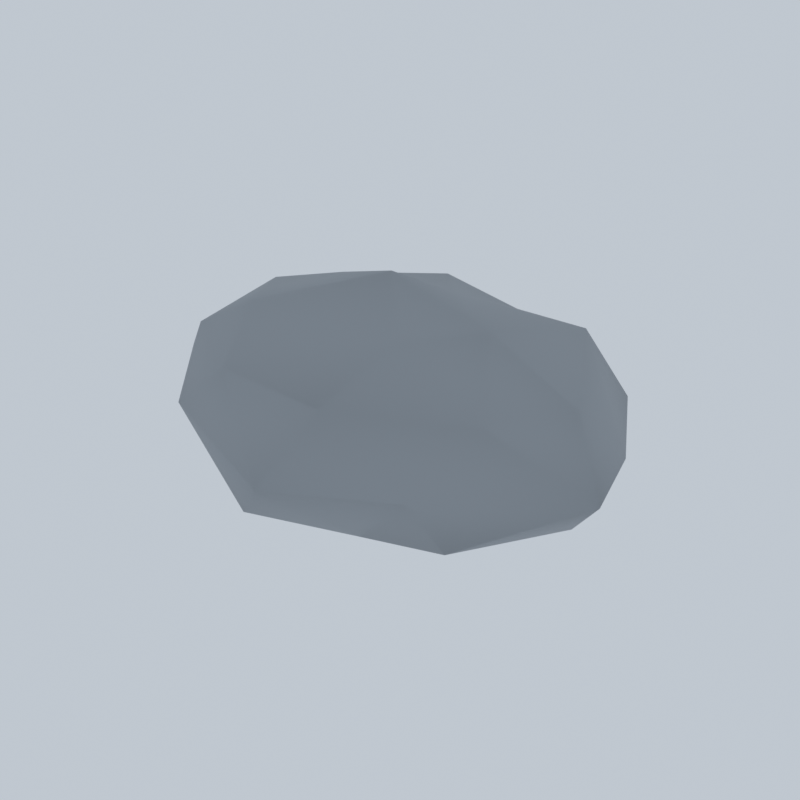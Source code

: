 # Source: rock_mobile.blend  (saved by Blender 5.3.31; exported with 4.5.12 LTS)
import bpy
from mathutils import Matrix  # noqa: F401  (used for matrix-valued properties, if any)

bpy.ops.wm.read_factory_settings(use_empty=True)
scene = bpy.context.scene
scene.name = 'Scene'

# ---- collections
col_collection = bpy.data.collections.new('Collection'); scene.collection.children.link(col_collection)

# ---- materials (node trees are filled in below, after node groups)
mat_rock = bpy.data.materials.new('Rock')
mat_rock.diffuse_color = (0.3231, 0.3515, 0.3813, 1.0)

# ---- material node trees
mat_rock.use_nodes = True; mat_rock.node_tree.nodes.clear()
_N = mat_rock.node_tree.nodes; _L = mat_rock.node_tree.links
n0 = _N.new('ShaderNodeBsdfPrincipled'); n0.name = 'Principled BSDF'; n0.location = (-200, 100)
n0.inputs[0].default_value = (0.3231, 0.3515, 0.3813, 1.0)
n0.inputs[2].default_value = 0.75
n0.inputs[10].default_value = 0.005
n1 = _N.new('ShaderNodeOutputMaterial'); n1.name = 'Material Output'; n1.location = (200, 100)
_L.new(n0.outputs[0], n1.inputs[0])
n1.is_active_output = True

# ---- world
world_studio_004 = bpy.data.worlds.new('Studio.004'); scene.world = world_studio_004
world_studio_004.use_nodes = True; world_studio_004.node_tree.nodes.clear()
_N = world_studio_004.node_tree.nodes; _L = world_studio_004.node_tree.links
n0 = _N.new('ShaderNodeBackground'); n0.name = 'Background'; n0.location = (-200, 100)
n0.inputs[0].default_value = (0.75, 0.82, 0.9, 1.0)
n0.inputs[1].default_value = 0.7
n1 = _N.new('ShaderNodeOutputWorld'); n1.name = 'World Output'; n1.location = (200, 100)
_L.new(n0.outputs[0], n1.inputs[0])
n1.is_active_output = True

# ---- meshes
me_icosphere = bpy.data.meshes.new('Icosphere')
me_icosphere.from_pydata([(0.001785, -0.111, -0.2206), (0.6493, -0.5188, 0.08748), (-0.209, -0.7708, 0.05528), (-0.8996, 0.1075, 0.1119), (-0.3122, 0.7948, 0.02701), (0.8386, 0.3701, 0.04264), (0.1957, -0.7265, 0.651), (-0.8292, -0.401, 0.6227), (-0.7832, 0.432, 0.5305), (0.1817, 0.6099, 0.6293), (0.9128, -0.0446, 0.6141), (-0.01124, -0.04806, 0.9571), (-0.1212, -0.4614, -0.1145), (0.4484, -0.1572, -0.08966), (0.2225, -0.532, -0.005523), (0.865, 0.06171, -9.456e-05), (0.4397, 0.1366, -0.09945), (-0.4833, 0.01753, -0.06629), (-0.7604, -0.3531, 0.07069), (-0.1498, 0.3895, -0.07197), (-0.609, 0.3938, 0.08185), (0.1679, 0.6956, 0.07913), (1.107, -0.1699, 0.3155), (0.9617, 0.2877, 0.2736), (-0.009193, -0.8797, 0.2887), (0.5054, -0.5828, 0.2907), (-1.05, -0.2734, 0.4094), (-0.712, -0.6594, 0.3579), (-0.5193, 0.7238, 0.4082), (-1.042, 0.2269, 0.3274), (0.7035, 0.7571, 0.2941), (-0.07771, 0.7357, 0.3073), (0.7121, -0.3786, 0.6065), (-0.3924, -0.6667, 0.6235), (-0.8688, 0.1087, 0.6749), (-0.2697, 0.6754, 0.6726), (0.6087, 0.4959, 0.6892), (0.2588, -0.3285, 0.8091), (0.5225, -0.09515, 0.8479), (-0.5474, -0.351, 0.7798), (-0.5234, 0.2088, 0.7548), (0.04901, 0.3163, 0.7626)], [], [(0, 13, 12), (1, 13, 15), (0, 12, 17), (0, 17, 19), (0, 19, 16), (1, 15, 22), (2, 14, 24), (3, 18, 26), (4, 20, 28), (5, 21, 30), (1, 22, 25), (2, 24, 27), (3, 26, 29), (4, 28, 31), (5, 30, 23), (6, 32, 37), (7, 33, 39), (8, 34, 40), (9, 35, 41), (10, 36, 38), (38, 41, 11), (38, 36, 41), (36, 9, 41), (41, 40, 11), (41, 35, 40), (35, 8, 40), (40, 39, 11), (40, 34, 39), (34, 7, 39), (39, 37, 11), (39, 33, 37), (33, 6, 37), (37, 38, 11), (37, 32, 38), (32, 10, 38), (23, 36, 10), (23, 30, 36), (30, 9, 36), (31, 35, 9), (31, 28, 35), (28, 8, 35), (29, 34, 8), (29, 26, 34), (26, 7, 34), (27, 33, 7), (27, 24, 33), (24, 6, 33), (25, 32, 6), (25, 22, 32), (22, 10, 32), (30, 31, 9), (30, 21, 31), (21, 4, 31), (28, 29, 8), (28, 20, 29), (20, 3, 29), (26, 27, 7), (26, 18, 27), (18, 2, 27), (24, 25, 6), (24, 14, 25), (14, 1, 25), (22, 23, 10), (22, 15, 23), (15, 5, 23), (16, 21, 5), (16, 19, 21), (19, 4, 21), (19, 20, 4), (19, 17, 20), (17, 3, 20), (17, 18, 3), (17, 12, 18), (12, 2, 18), (15, 16, 5), (15, 13, 16), (13, 0, 16), (12, 14, 2), (12, 13, 14), (13, 1, 14)])
me_icosphere.polygons.foreach_set('use_smooth', [True] * 80)
_uv = me_icosphere.uv_layers.new(name='UVMap')
_uv.uv.foreach_set('vector', [0.1818, 0.0, 0.2273, 0.07873, 0.1364, 0.07873, 0.2727, 0.1575, 0.3182, 0.07873, 0.3636, 0.1575, 0.9091, 0.0, 0.9545, 0.07873, 0.8636, 0.07873, 0.7273, 0.0, 0.7727, 0.07873, 0.6818, 0.07873, 0.5455, 0.0, 0.5909, 0.07873, 0.5, 0.07873, 0.2727, 0.1575, 0.3636, 0.1575, 0.3182, 0.2362, 0.09091, 0.1575, 0.1818, 0.1575, 0.1364, 0.2362, 0.8182, 0.1575, 0.9091, 0.1575, 0.8636, 0.2362, 0.6364, 0.1575, 0.7273, 0.1575, 0.6818, 0.2362, 0.4545, 0.1575, 0.5455, 0.1575, 0.5, 0.2362, 0.2727, 0.1575, 0.3182, 0.2362, 0.2273, 0.2362, 0.09091, 0.1575, 0.1364, 0.2362, 0.04546, 0.2362, 0.8182, 0.1575, 0.8636, 0.2362, 0.7727, 0.2362, 0.6364, 0.1575, 0.6818, 0.2362, 0.5909, 0.2362, 0.4545, 0.1575, 0.5, 0.2362, 0.4091, 0.2362, 0.1818, 0.3149, 0.2727, 0.3149, 0.2273, 0.3937, 0.0, 0.3149, 0.09091, 0.3149, 0.04546, 0.3937, 0.7273, 0.3149, 0.8182, 0.3149, 0.7727, 0.3937, 0.5455, 0.3149, 0.6364, 0.3149, 0.5909, 0.3937, 0.3636, 0.3149, 0.4545, 0.3149, 0.4091, 0.3937, 0.4091, 0.3937, 0.5, 0.3937, 0.4545, 0.4724, 0.4091, 0.3937, 0.4545, 0.3149, 0.5, 0.3937, 0.4545, 0.3149, 0.5455, 0.3149, 0.5, 0.3937, 0.5909, 0.3937, 0.6818, 0.3937, 0.6364, 0.4724, 0.5909, 0.3937, 0.6364, 0.3149, 0.6818, 0.3937, 0.6364, 0.3149, 0.7273, 0.3149, 0.6818, 0.3937, 0.7727, 0.3937, 0.8636, 0.3937, 0.8182, 0.4724, 0.7727, 0.3937, 0.8182, 0.3149, 0.8636, 0.3937, 0.8182, 0.3149, 0.9091, 0.3149, 0.8636, 0.3937, 0.04546, 0.3937, 0.1364, 0.3937, 0.09091, 0.4724, 0.04546, 0.3937, 0.09091, 0.3149, 0.1364, 0.3937, 0.09091, 0.3149, 0.1818, 0.3149, 0.1364, 0.3937, 0.2273, 0.3937, 0.3182, 0.3937, 0.2727, 0.4724, 0.2273, 0.3937, 0.2727, 0.3149, 0.3182, 0.3937, 0.2727, 0.3149, 0.3636, 0.3149, 0.3182, 0.3937, 0.4091, 0.2362, 0.4545, 0.3149, 0.3636, 0.3149, 0.4091, 0.2362, 0.5, 0.2362, 0.4545, 0.3149, 0.5, 0.2362, 0.5455, 0.3149, 0.4545, 0.3149, 0.5909, 0.2362, 0.6364, 0.3149, 0.5455, 0.3149, 0.5909, 0.2362, 0.6818, 0.2362, 0.6364, 0.3149, 0.6818, 0.2362, 0.7273, 0.3149, 0.6364, 0.3149, 0.7727, 0.2362, 0.8182, 0.3149, 0.7273, 0.3149, 0.7727, 0.2362, 0.8636, 0.2362, 0.8182, 0.3149, 0.8636, 0.2362, 0.9091, 0.3149, 0.8182, 0.3149, 0.04546, 0.2362, 0.09091, 0.3149, 0.0, 0.3149, 0.04546, 0.2362, 0.1364, 0.2362, 0.09091, 0.3149, 0.1364, 0.2362, 0.1818, 0.3149, 0.09091, 0.3149, 0.2273, 0.2362, 0.2727, 0.3149, 0.1818, 0.3149, 0.2273, 0.2362, 0.3182, 0.2362, 0.2727, 0.3149, 0.3182, 0.2362, 0.3636, 0.3149, 0.2727, 0.3149, 0.5, 0.2362, 0.5909, 0.2362, 0.5455, 0.3149, 0.5, 0.2362, 0.5455, 0.1575, 0.5909, 0.2362, 0.5455, 0.1575, 0.6364, 0.1575, 0.5909, 0.2362, 0.6818, 0.2362, 0.7727, 0.2362, 0.7273, 0.3149, 0.6818, 0.2362, 0.7273, 0.1575, 0.7727, 0.2362, 0.7273, 0.1575, 0.8182, 0.1575, 0.7727, 0.2362, 0.8636, 0.2362, 0.9545, 0.2362, 0.9091, 0.3149, 0.8636, 0.2362, 0.9091, 0.1575, 0.9545, 0.2362, 0.9091, 0.1575, 1.0, 0.1575, 0.9545, 0.2362, 0.1364, 0.2362, 0.2273, 0.2362, 0.1818, 0.3149, 0.1364, 0.2362, 0.1818, 0.1575, 0.2273, 0.2362, 0.1818, 0.1575, 0.2727, 0.1575, 0.2273, 0.2362, 0.3182, 0.2362, 0.4091, 0.2362, 0.3636, 0.3149, 0.3182, 0.2362, 0.3636, 0.1575, 0.4091, 0.2362, 0.3636, 0.1575, 0.4545, 0.1575, 0.4091, 0.2362, 0.5, 0.07873, 0.5455, 0.1575, 0.4545, 0.1575, 0.5, 0.07873, 0.5909, 0.07873, 0.5455, 0.1575, 0.5909, 0.07873, 0.6364, 0.1575, 0.5455, 0.1575, 0.6818, 0.07873, 0.7273, 0.1575, 0.6364, 0.1575, 0.6818, 0.07873, 0.7727, 0.07873, 0.7273, 0.1575, 0.7727, 0.07873, 0.8182, 0.1575, 0.7273, 0.1575, 0.8636, 0.07873, 0.9091, 0.1575, 0.8182, 0.1575, 0.8636, 0.07873, 0.9545, 0.07873, 0.9091, 0.1575, 0.9545, 0.07873, 1.0, 0.1575, 0.9091, 0.1575, 0.3636, 0.1575, 0.4091, 0.07873, 0.4545, 0.1575, 0.3636, 0.1575, 0.3182, 0.07873, 0.4091, 0.07873, 0.3182, 0.07873, 0.3636, 0.0, 0.4091, 0.07873, 0.1364, 0.07873, 0.1818, 0.1575, 0.09091, 0.1575, 0.1364, 0.07873, 0.2273, 0.07873, 0.1818, 0.1575, 0.2273, 0.07873, 0.2727, 0.1575, 0.1818, 0.1575])
me_icosphere.materials.append(mat_rock)
me_icosphere.update()
me_icosphere.normals_split_custom_set([tuple(v) for v in zip(*[iter([0.01244, -0.02628, -0.9996, 0.2517, -0.2166, -0.9432, -0.02686, -0.3411, -0.9396, 0.4362, -0.6091, -0.6624, 0.2517, -0.2166, -0.9432, 0.5587, -0.02998, -0.8288, 0.01244, -0.02628, -0.9996, -0.02686, -0.3411, -0.9396, -0.3269, 0.06476, -0.9428, 0.01244, -0.02628, -0.9996, -0.3269, 0.06476, -0.9428, -0.09232, 0.2576, -0.9618, 0.01244, -0.02628, -0.9996, -0.09232, 0.2576, -0.9618, 0.1638, 0.2246, -0.9606, 0.4362, -0.6091, -0.6624, 0.5587, -0.02998, -0.8288, 0.909, -0.4165, 0.01733, -0.1401, -0.7085, -0.6917, 0.2522, -0.6398, -0.7259, 0.1121, -0.9868, -0.1165, -0.6303, 0.1079, -0.7688, -0.5284, -0.3391, -0.7783, -0.9526, -0.3023, -0.0337, -0.201, 0.8065, -0.556, -0.5048, 0.4089, -0.7602, -0.4843, 0.8738, 0.04376, 0.4424, 0.4182, -0.7933, 0.1539, 0.6436, -0.7497, 0.4191, 0.907, 0.04062, 0.4362, -0.6091, -0.6624, 0.909, -0.4165, 0.01733, 0.485, -0.874, -0.03001, -0.1401, -0.7085, -0.6917, 0.1121, -0.9868, -0.1165, -0.5492, -0.8356, 0.007796, -0.6303, 0.1079, -0.7688, -0.9526, -0.3023, -0.0337, -0.873, 0.4693, -0.1328, -0.201, 0.8065, -0.556, -0.4843, 0.8738, 0.04376, 0.05544, 0.9878, 0.1458, 0.4424, 0.4182, -0.7933, 0.4191, 0.907, 0.04062, 0.9261, 0.3704, 0.0716, 0.2928, -0.7834, 0.5482, 0.5331, -0.5997, 0.5968, 0.1162, -0.4242, 0.8981, -0.5702, -0.4627, 0.6788, -0.2225, -0.7098, 0.6684, -0.2466, -0.2712, 0.9304, -0.5563, 0.5478, 0.6249, -0.6058, 0.1373, 0.7837, -0.2518, 0.2683, 0.9299, 0.08673, 0.7629, 0.6407, -0.1219, 0.6769, 0.7259, 0.03639, 0.3553, 0.934, 0.7214, 0.0656, 0.6894, 0.4071, 0.4723, 0.7818, 0.3135, -0.02668, 0.9492, 0.3135, -0.02668, 0.9492, 0.03639, 0.3553, 0.934, -0.01851, 0.05996, 0.998, 0.3135, -0.02668, 0.9492, 0.4071, 0.4723, 0.7818, 0.03639, 0.3553, 0.934, 0.4071, 0.4723, 0.7818, 0.08673, 0.7629, 0.6407, 0.03639, 0.3553, 0.934, 0.03639, 0.3553, 0.934, -0.2518, 0.2683, 0.9299, -0.01851, 0.05996, 0.998, 0.03639, 0.3553, 0.934, -0.1219, 0.6769, 0.7259, -0.2518, 0.2683, 0.9299, -0.1219, 0.6769, 0.7259, -0.5563, 0.5478, 0.6249, -0.2518, 0.2683, 0.9299, -0.2518, 0.2683, 0.9299, -0.2466, -0.2712, 0.9304, -0.01851, 0.05996, 0.998, -0.2518, 0.2683, 0.9299, -0.6058, 0.1373, 0.7837, -0.2466, -0.2712, 0.9304, -0.6058, 0.1373, 0.7837, -0.5702, -0.4627, 0.6788, -0.2466, -0.2712, 0.9304, -0.2466, -0.2712, 0.9304, 0.1162, -0.4242, 0.8981, -0.01851, 0.05996, 0.998, -0.2466, -0.2712, 0.9304, -0.2225, -0.7098, 0.6684, 0.1162, -0.4242, 0.8981, -0.2225, -0.7098, 0.6684, 0.2928, -0.7834, 0.5482, 0.1162, -0.4242, 0.8981, 0.1162, -0.4242, 0.8981, 0.3135, -0.02668, 0.9492, -0.01851, 0.05996, 0.998, 0.1162, -0.4242, 0.8981, 0.5331, -0.5997, 0.5968, 0.3135, -0.02668, 0.9492, 0.5331, -0.5997, 0.5968, 0.7214, 0.0656, 0.6894, 0.3135, -0.02668, 0.9492, 0.9261, 0.3704, 0.0716, 0.4071, 0.4723, 0.7818, 0.7214, 0.0656, 0.6894, 0.9261, 0.3704, 0.0716, 0.4191, 0.907, 0.04062, 0.4071, 0.4723, 0.7818, 0.4191, 0.907, 0.04062, 0.08673, 0.7629, 0.6407, 0.4071, 0.4723, 0.7818, 0.05544, 0.9878, 0.1458, -0.1219, 0.6769, 0.7259, 0.08673, 0.7629, 0.6407, 0.05544, 0.9878, 0.1458, -0.4843, 0.8738, 0.04376, -0.1219, 0.6769, 0.7259, -0.4843, 0.8738, 0.04376, -0.5563, 0.5478, 0.6249, -0.1219, 0.6769, 0.7259, -0.873, 0.4693, -0.1328, -0.6058, 0.1373, 0.7837, -0.5563, 0.5478, 0.6249, -0.873, 0.4693, -0.1328, -0.9526, -0.3023, -0.0337, -0.6058, 0.1373, 0.7837, -0.9526, -0.3023, -0.0337, -0.5702, -0.4627, 0.6788, -0.6058, 0.1373, 0.7837, -0.5492, -0.8356, 0.007796, -0.2225, -0.7098, 0.6684, -0.5702, -0.4627, 0.6788, -0.5492, -0.8356, 0.007796, 0.1121, -0.9868, -0.1165, -0.2225, -0.7098, 0.6684, 0.1121, -0.9868, -0.1165, 0.2928, -0.7834, 0.5482, -0.2225, -0.7098, 0.6684, 0.485, -0.874, -0.03001, 0.5331, -0.5997, 0.5968, 0.2928, -0.7834, 0.5482, 0.485, -0.874, -0.03001, 0.909, -0.4165, 0.01733, 0.5331, -0.5997, 0.5968, 0.909, -0.4165, 0.01733, 0.7214, 0.0656, 0.6894, 0.5331, -0.5997, 0.5968, 0.4191, 0.907, 0.04062, 0.05544, 0.9878, 0.1458, 0.08673, 0.7629, 0.6407, 0.4191, 0.907, 0.04062, 0.1539, 0.6436, -0.7497, 0.05544, 0.9878, 0.1458, 0.1539, 0.6436, -0.7497, -0.201, 0.8065, -0.556, 0.05544, 0.9878, 0.1458, -0.4843, 0.8738, 0.04376, -0.873, 0.4693, -0.1328, -0.5563, 0.5478, 0.6249, -0.4843, 0.8738, 0.04376, -0.5048, 0.4089, -0.7602, -0.873, 0.4693, -0.1328, -0.5048, 0.4089, -0.7602, -0.6303, 0.1079, -0.7688, -0.873, 0.4693, -0.1328, -0.9526, -0.3023, -0.0337, -0.5492, -0.8356, 0.007796, -0.5702, -0.4627, 0.6788, -0.9526, -0.3023, -0.0337, -0.5284, -0.3391, -0.7783, -0.5492, -0.8356, 0.007796, -0.5284, -0.3391, -0.7783, -0.1401, -0.7085, -0.6917, -0.5492, -0.8356, 0.007796, 0.1121, -0.9868, -0.1165, 0.485, -0.874, -0.03001, 0.2928, -0.7834, 0.5482, 0.1121, -0.9868, -0.1165, 0.2522, -0.6398, -0.7259, 0.485, -0.874, -0.03001, 0.2522, -0.6398, -0.7259, 0.4362, -0.6091, -0.6624, 0.485, -0.874, -0.03001, 0.909, -0.4165, 0.01733, 0.9261, 0.3704, 0.0716, 0.7214, 0.0656, 0.6894, 0.909, -0.4165, 0.01733, 0.5587, -0.02998, -0.8288, 0.9261, 0.3704, 0.0716, 0.5587, -0.02998, -0.8288, 0.4424, 0.4182, -0.7933, 0.9261, 0.3704, 0.0716, 0.1638, 0.2246, -0.9606, 0.1539, 0.6436, -0.7497, 0.4424, 0.4182, -0.7933, 0.1638, 0.2246, -0.9606, -0.09232, 0.2576, -0.9618, 0.1539, 0.6436, -0.7497, -0.09232, 0.2576, -0.9618, -0.201, 0.8065, -0.556, 0.1539, 0.6436, -0.7497, -0.09232, 0.2576, -0.9618, -0.5048, 0.4089, -0.7602, -0.201, 0.8065, -0.556, -0.09232, 0.2576, -0.9618, -0.3269, 0.06476, -0.9428, -0.5048, 0.4089, -0.7602, -0.3269, 0.06476, -0.9428, -0.6303, 0.1079, -0.7688, -0.5048, 0.4089, -0.7602, -0.3269, 0.06476, -0.9428, -0.5284, -0.3391, -0.7783, -0.6303, 0.1079, -0.7688, -0.3269, 0.06476, -0.9428, -0.02686, -0.3411, -0.9396, -0.5284, -0.3391, -0.7783, -0.02686, -0.3411, -0.9396, -0.1401, -0.7085, -0.6917, -0.5284, -0.3391, -0.7783, 0.5587, -0.02998, -0.8288, 0.1638, 0.2246, -0.9606, 0.4424, 0.4182, -0.7933, 0.5587, -0.02998, -0.8288, 0.2517, -0.2166, -0.9432, 0.1638, 0.2246, -0.9606, 0.2517, -0.2166, -0.9432, 0.01244, -0.02628, -0.9996, 0.1638, 0.2246, -0.9606, -0.02686, -0.3411, -0.9396, 0.2522, -0.6398, -0.7259, -0.1401, -0.7085, -0.6917, -0.02686, -0.3411, -0.9396, 0.2517, -0.2166, -0.9432, 0.2522, -0.6398, -0.7259, 0.2517, -0.2166, -0.9432, 0.4362, -0.6091, -0.6624, 0.2522, -0.6398, -0.7259])] * 3)])

# ---- objects
ob_rock = bpy.data.objects.new('Rock', me_icosphere)

# ---- transforms, parenting, visibility, modifiers, constraints
ob_rock.location = (0.0, 0.0, 0.0)

# ---- collection membership
col_collection.objects.link(ob_rock)

# ---- scene / render settings (as saved in the file)
scene.frame_start = 1; scene.frame_end = 250; scene.frame_set(1)
scene.render.engine = 'CYCLES'
scene.render.resolution_x = 640
scene.render.resolution_y = 640
scene.render.film_transparent = True
scene.render.bake_bias = 0.0
scene.render.bake_samples = 0
scene.render.compositor_device = 'GPU'
scene.cycles.samples = 24
scene.eevee.use_volume_custom_range = False
scene.eevee.fast_gi_thickness_near = 0.1
scene.eevee.fast_gi_thickness_far = 0.0
scene.eevee.ray_tracing_options.screen_trace_thickness = 0.1
scene.view_settings.view_transform = 'Standard'
bpy.context.view_layer.update()

# ---- added for rendering (the .blend has no active camera): camera
cam_auto = bpy.data.cameras.new('AutoCamera')
cam_auto.lens = 50.0
cam_auto.sensor_width = 36.0
cam_auto.clip_end = 1000.0
ob_auto_camera = bpy.data.objects.new('AutoCamera', cam_auto)
scene.collection.objects.link(ob_auto_camera)
ob_auto_camera.location = (2.78041, -3.34425, 2.56946)
ob_auto_camera.rotation_euler = (1.09748, -7.21219e-08, 0.694738)
scene.camera = ob_auto_camera
bpy.context.view_layer.update()
